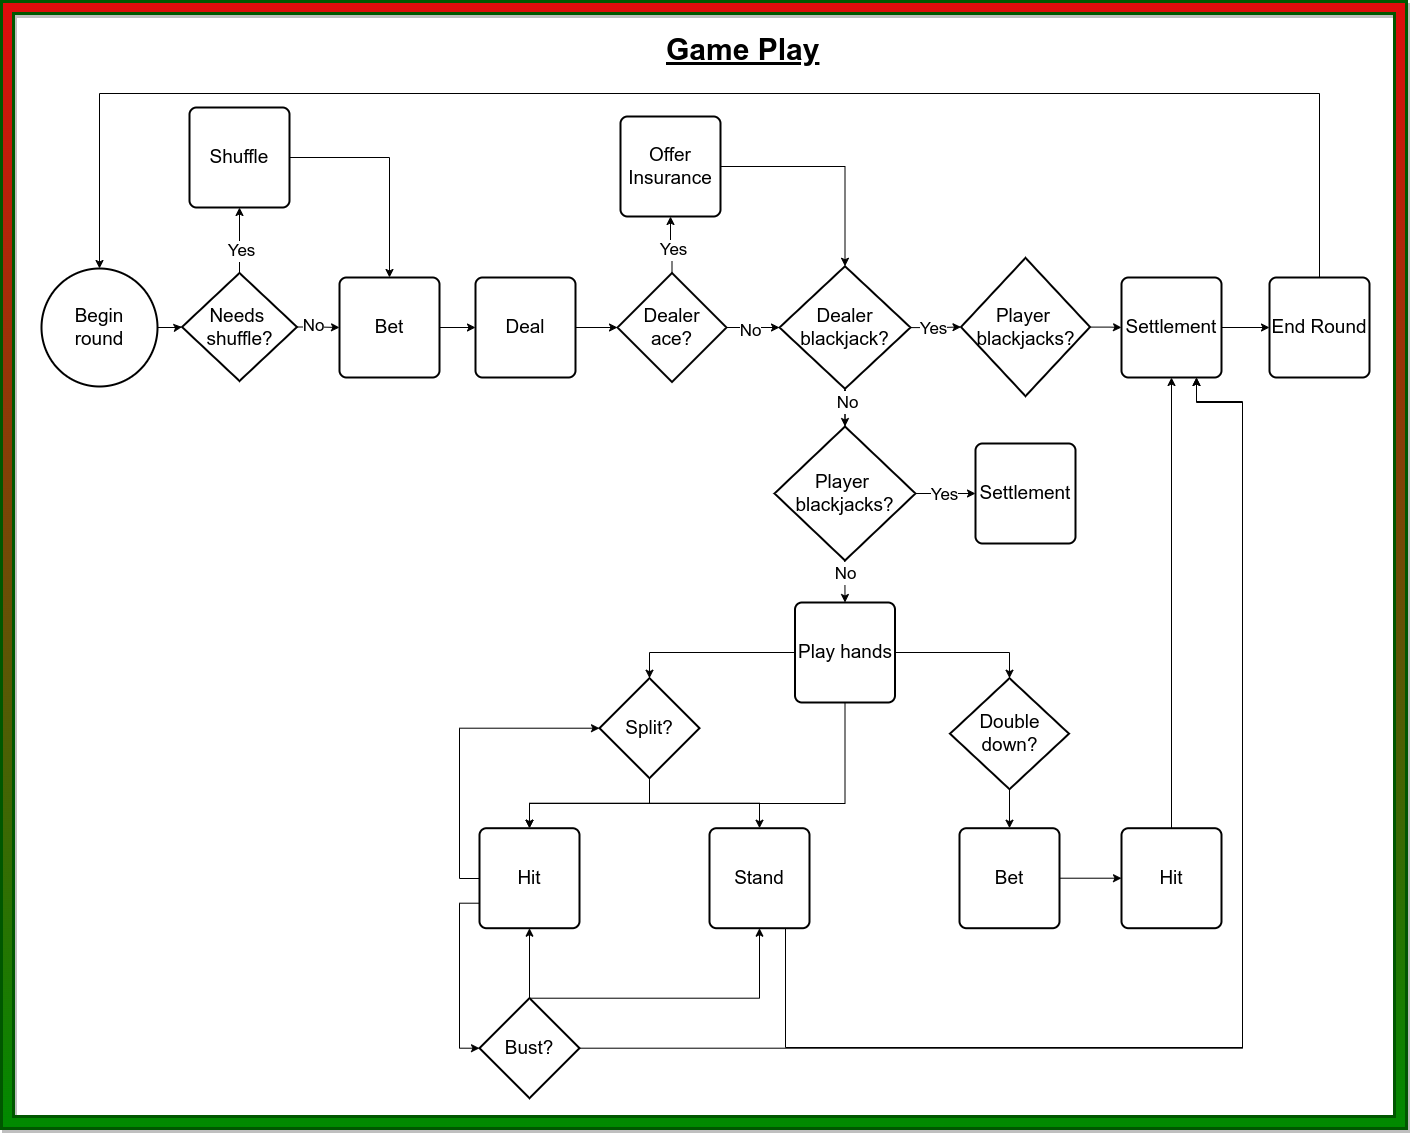

The diagram above was exported from draw.io. Its source (the exported page's mxGraphModel, read from the mxfile embedded in the PNG):
<mxGraphModel dx="2054" dy="559" grid="0" gridSize="10" guides="1" tooltips="1" connect="1" arrows="1" fold="1" page="1" pageScale="1" pageWidth="1100" pageHeight="850" math="0" shadow="0">
  <root>
    <mxCell id="0" />
    <mxCell id="1" parent="0" />
    <mxCell id="mnqCh5I1wV1BQpvBl60v-2" value="Begin &lt;br&gt;round" style="strokeWidth=2;html=1;shape=mxgraph.flowchart.start_2;whiteSpace=wrap;fontSize=19;" parent="1" vertex="1">
      <mxGeometry x="-1046" y="323" width="116" height="118" as="geometry" />
    </mxCell>
    <mxCell id="mnqCh5I1wV1BQpvBl60v-8" style="edgeStyle=orthogonalEdgeStyle;rounded=0;orthogonalLoop=1;jettySize=auto;html=1;entryX=0;entryY=0.5;entryDx=0;entryDy=0;fontSize=19;" parent="1" source="mnqCh5I1wV1BQpvBl60v-3" target="mnqCh5I1wV1BQpvBl60v-7" edge="1">
      <mxGeometry relative="1" as="geometry" />
    </mxCell>
    <mxCell id="mnqCh5I1wV1BQpvBl60v-14" value="No" style="edgeLabel;html=1;align=center;verticalAlign=middle;resizable=0;points=[];fontSize=17;" parent="mnqCh5I1wV1BQpvBl60v-8" vertex="1" connectable="0">
      <mxGeometry x="-0.2667" y="1" relative="1" as="geometry">
        <mxPoint as="offset" />
      </mxGeometry>
    </mxCell>
    <mxCell id="mnqCh5I1wV1BQpvBl60v-9" style="edgeStyle=orthogonalEdgeStyle;rounded=0;orthogonalLoop=1;jettySize=auto;html=1;entryX=0.5;entryY=1;entryDx=0;entryDy=0;fontSize=19;" parent="1" source="mnqCh5I1wV1BQpvBl60v-3" target="mnqCh5I1wV1BQpvBl60v-6" edge="1">
      <mxGeometry relative="1" as="geometry" />
    </mxCell>
    <mxCell id="mnqCh5I1wV1BQpvBl60v-13" value="Yes" style="edgeLabel;html=1;align=center;verticalAlign=middle;resizable=0;points=[];fontSize=17;" parent="mnqCh5I1wV1BQpvBl60v-9" vertex="1" connectable="0">
      <mxGeometry x="-0.3381" y="-1" relative="1" as="geometry">
        <mxPoint as="offset" />
      </mxGeometry>
    </mxCell>
    <mxCell id="mnqCh5I1wV1BQpvBl60v-3" value="Needs&amp;nbsp;&lt;br style=&quot;font-size: 19px;&quot;&gt;shuffle?" style="strokeWidth=2;html=1;shape=mxgraph.flowchart.decision;whiteSpace=wrap;fontSize=19;" parent="1" vertex="1">
      <mxGeometry x="-905.5" y="327.5" width="115" height="108" as="geometry" />
    </mxCell>
    <mxCell id="mnqCh5I1wV1BQpvBl60v-5" style="edgeStyle=orthogonalEdgeStyle;rounded=0;orthogonalLoop=1;jettySize=auto;html=1;entryX=0;entryY=0.5;entryDx=0;entryDy=0;entryPerimeter=0;fontSize=19;" parent="1" source="mnqCh5I1wV1BQpvBl60v-2" target="mnqCh5I1wV1BQpvBl60v-3" edge="1">
      <mxGeometry relative="1" as="geometry" />
    </mxCell>
    <mxCell id="mnqCh5I1wV1BQpvBl60v-10" style="edgeStyle=orthogonalEdgeStyle;rounded=0;orthogonalLoop=1;jettySize=auto;html=1;fontSize=19;" parent="1" source="mnqCh5I1wV1BQpvBl60v-6" target="mnqCh5I1wV1BQpvBl60v-7" edge="1">
      <mxGeometry relative="1" as="geometry" />
    </mxCell>
    <mxCell id="mnqCh5I1wV1BQpvBl60v-6" value="Shuffle" style="rounded=1;whiteSpace=wrap;html=1;absoluteArcSize=1;arcSize=14;strokeWidth=2;fontSize=19;" parent="1" vertex="1">
      <mxGeometry x="-898" y="162" width="100" height="100" as="geometry" />
    </mxCell>
    <mxCell id="mnqCh5I1wV1BQpvBl60v-12" style="edgeStyle=orthogonalEdgeStyle;rounded=0;orthogonalLoop=1;jettySize=auto;html=1;entryX=0;entryY=0.5;entryDx=0;entryDy=0;fontSize=19;" parent="1" source="mnqCh5I1wV1BQpvBl60v-7" target="mnqCh5I1wV1BQpvBl60v-11" edge="1">
      <mxGeometry relative="1" as="geometry" />
    </mxCell>
    <mxCell id="mnqCh5I1wV1BQpvBl60v-7" value="Bet" style="rounded=1;whiteSpace=wrap;html=1;absoluteArcSize=1;arcSize=14;strokeWidth=2;fontSize=19;" parent="1" vertex="1">
      <mxGeometry x="-748" y="332" width="100" height="100" as="geometry" />
    </mxCell>
    <mxCell id="mnqCh5I1wV1BQpvBl60v-11" value="Deal" style="rounded=1;whiteSpace=wrap;html=1;absoluteArcSize=1;arcSize=14;strokeWidth=2;fontSize=19;" parent="1" vertex="1">
      <mxGeometry x="-612" y="332" width="100" height="100" as="geometry" />
    </mxCell>
    <mxCell id="mnqCh5I1wV1BQpvBl60v-18" style="edgeStyle=orthogonalEdgeStyle;rounded=0;orthogonalLoop=1;jettySize=auto;html=1;entryX=0.5;entryY=1;entryDx=0;entryDy=0;fontSize=19;" parent="1" source="mnqCh5I1wV1BQpvBl60v-15" target="mnqCh5I1wV1BQpvBl60v-17" edge="1">
      <mxGeometry relative="1" as="geometry" />
    </mxCell>
    <mxCell id="mnqCh5I1wV1BQpvBl60v-19" value="Yes" style="edgeLabel;html=1;align=center;verticalAlign=middle;resizable=0;points=[];fontSize=17;" parent="mnqCh5I1wV1BQpvBl60v-18" vertex="1" connectable="0">
      <mxGeometry x="-0.2167" y="-1" relative="1" as="geometry">
        <mxPoint as="offset" />
      </mxGeometry>
    </mxCell>
    <mxCell id="mnqCh5I1wV1BQpvBl60v-15" value="Dealer &lt;br&gt;ace?" style="strokeWidth=2;html=1;shape=mxgraph.flowchart.decision;whiteSpace=wrap;fontSize=19;" parent="1" vertex="1">
      <mxGeometry x="-470" y="327.5" width="109" height="109" as="geometry" />
    </mxCell>
    <mxCell id="mnqCh5I1wV1BQpvBl60v-16" style="edgeStyle=orthogonalEdgeStyle;rounded=0;orthogonalLoop=1;jettySize=auto;html=1;entryX=0;entryY=0.5;entryDx=0;entryDy=0;entryPerimeter=0;fontSize=19;" parent="1" source="mnqCh5I1wV1BQpvBl60v-11" target="mnqCh5I1wV1BQpvBl60v-15" edge="1">
      <mxGeometry relative="1" as="geometry" />
    </mxCell>
    <mxCell id="mnqCh5I1wV1BQpvBl60v-24" style="edgeStyle=orthogonalEdgeStyle;rounded=0;orthogonalLoop=1;jettySize=auto;html=1;fontSize=19;" parent="1" source="mnqCh5I1wV1BQpvBl60v-17" target="mnqCh5I1wV1BQpvBl60v-23" edge="1">
      <mxGeometry relative="1" as="geometry" />
    </mxCell>
    <mxCell id="mnqCh5I1wV1BQpvBl60v-17" value="Offer Insurance" style="rounded=1;whiteSpace=wrap;html=1;absoluteArcSize=1;arcSize=14;strokeWidth=2;fontSize=19;" parent="1" vertex="1">
      <mxGeometry x="-467" y="171" width="100" height="100" as="geometry" />
    </mxCell>
    <mxCell id="mnqCh5I1wV1BQpvBl60v-23" value="Dealer&lt;br style=&quot;font-size: 19px;&quot;&gt;blackjack?" style="strokeWidth=2;html=1;shape=mxgraph.flowchart.decision;whiteSpace=wrap;fontSize=19;" parent="1" vertex="1">
      <mxGeometry x="-308" y="320.75" width="131" height="122.5" as="geometry" />
    </mxCell>
    <mxCell id="mnqCh5I1wV1BQpvBl60v-25" style="edgeStyle=orthogonalEdgeStyle;rounded=0;orthogonalLoop=1;jettySize=auto;html=1;entryX=0;entryY=0.5;entryDx=0;entryDy=0;entryPerimeter=0;fontSize=19;" parent="1" source="mnqCh5I1wV1BQpvBl60v-15" target="mnqCh5I1wV1BQpvBl60v-23" edge="1">
      <mxGeometry relative="1" as="geometry" />
    </mxCell>
    <mxCell id="kO0cSEh_tFtctDSofm60-7" value="&lt;font style=&quot;font-size: 17px;&quot;&gt;No&lt;/font&gt;" style="edgeLabel;html=1;align=center;verticalAlign=middle;resizable=0;points=[];" parent="mnqCh5I1wV1BQpvBl60v-25" vertex="1" connectable="0">
      <mxGeometry x="-0.1321" y="-3" relative="1" as="geometry">
        <mxPoint as="offset" />
      </mxGeometry>
    </mxCell>
    <mxCell id="mnqCh5I1wV1BQpvBl60v-46" style="edgeStyle=orthogonalEdgeStyle;rounded=0;orthogonalLoop=1;jettySize=auto;html=1;entryX=0;entryY=0.5;entryDx=0;entryDy=0;fontSize=19;" parent="1" source="mnqCh5I1wV1BQpvBl60v-33" target="mnqCh5I1wV1BQpvBl60v-35" edge="1">
      <mxGeometry relative="1" as="geometry" />
    </mxCell>
    <mxCell id="mnqCh5I1wV1BQpvBl60v-33" value="Player&amp;nbsp;&lt;br style=&quot;font-size: 19px;&quot;&gt;blackjacks?" style="strokeWidth=2;html=1;shape=mxgraph.flowchart.decision;whiteSpace=wrap;fontSize=19;" parent="1" vertex="1">
      <mxGeometry x="-126.5" y="312.38" width="129" height="138.25" as="geometry" />
    </mxCell>
    <mxCell id="mnqCh5I1wV1BQpvBl60v-48" style="edgeStyle=orthogonalEdgeStyle;rounded=0;orthogonalLoop=1;jettySize=auto;html=1;entryX=0;entryY=0.5;entryDx=0;entryDy=0;fontSize=19;" parent="1" source="mnqCh5I1wV1BQpvBl60v-35" target="mnqCh5I1wV1BQpvBl60v-47" edge="1">
      <mxGeometry relative="1" as="geometry" />
    </mxCell>
    <mxCell id="mnqCh5I1wV1BQpvBl60v-35" value="Settlement" style="rounded=1;whiteSpace=wrap;html=1;absoluteArcSize=1;arcSize=14;strokeWidth=2;fontSize=19;" parent="1" vertex="1">
      <mxGeometry x="34" y="332" width="100" height="100" as="geometry" />
    </mxCell>
    <mxCell id="mnqCh5I1wV1BQpvBl60v-47" value="End Round" style="rounded=1;whiteSpace=wrap;html=1;absoluteArcSize=1;arcSize=14;strokeWidth=2;fontSize=19;" parent="1" vertex="1">
      <mxGeometry x="182" y="332" width="100" height="100" as="geometry" />
    </mxCell>
    <mxCell id="mnqCh5I1wV1BQpvBl60v-53" style="edgeStyle=orthogonalEdgeStyle;rounded=0;orthogonalLoop=1;jettySize=auto;html=1;entryX=0;entryY=0.5;entryDx=0;entryDy=0;fontSize=19;" parent="1" source="mnqCh5I1wV1BQpvBl60v-49" target="mnqCh5I1wV1BQpvBl60v-52" edge="1">
      <mxGeometry relative="1" as="geometry" />
    </mxCell>
    <mxCell id="mnqCh5I1wV1BQpvBl60v-54" value="Yes" style="edgeLabel;html=1;align=center;verticalAlign=middle;resizable=0;points=[];fontSize=17;" parent="mnqCh5I1wV1BQpvBl60v-53" vertex="1" connectable="0">
      <mxGeometry x="-0.08" y="-1" relative="1" as="geometry">
        <mxPoint as="offset" />
      </mxGeometry>
    </mxCell>
    <mxCell id="mnqCh5I1wV1BQpvBl60v-57" style="edgeStyle=orthogonalEdgeStyle;rounded=0;orthogonalLoop=1;jettySize=auto;html=1;fontSize=19;entryX=0.5;entryY=0;entryDx=0;entryDy=0;" parent="1" target="mnqCh5I1wV1BQpvBl60v-56" edge="1">
      <mxGeometry relative="1" as="geometry">
        <mxPoint x="-243.09" y="600" as="sourcePoint" />
        <mxPoint x="-243.09" y="651.71" as="targetPoint" />
      </mxGeometry>
    </mxCell>
    <mxCell id="mnqCh5I1wV1BQpvBl60v-58" value="&lt;font style=&quot;font-size: 17px;&quot;&gt;No&lt;/font&gt;" style="edgeLabel;html=1;align=center;verticalAlign=middle;resizable=0;points=[];fontSize=19;" parent="mnqCh5I1wV1BQpvBl60v-57" vertex="1" connectable="0">
      <mxGeometry x="0.28" y="-3" relative="1" as="geometry">
        <mxPoint x="3" y="-9" as="offset" />
      </mxGeometry>
    </mxCell>
    <mxCell id="kO0cSEh_tFtctDSofm60-10" value="" style="edgeStyle=orthogonalEdgeStyle;rounded=0;orthogonalLoop=1;jettySize=auto;html=1;" parent="1" source="mnqCh5I1wV1BQpvBl60v-49" target="mnqCh5I1wV1BQpvBl60v-23" edge="1">
      <mxGeometry relative="1" as="geometry" />
    </mxCell>
    <mxCell id="mnqCh5I1wV1BQpvBl60v-49" value="Player&amp;nbsp;&lt;br style=&quot;font-size: 19px;&quot;&gt;blackjacks?" style="strokeWidth=2;html=1;shape=mxgraph.flowchart.decision;whiteSpace=wrap;fontSize=19;direction=south;" parent="1" vertex="1">
      <mxGeometry x="-313" y="481" width="141" height="134" as="geometry" />
    </mxCell>
    <mxCell id="mnqCh5I1wV1BQpvBl60v-50" style="edgeStyle=orthogonalEdgeStyle;rounded=0;orthogonalLoop=1;jettySize=auto;html=1;entryX=0;entryY=0.5;entryDx=0;entryDy=0;entryPerimeter=0;fontSize=19;" parent="1" source="mnqCh5I1wV1BQpvBl60v-23" target="mnqCh5I1wV1BQpvBl60v-49" edge="1">
      <mxGeometry relative="1" as="geometry" />
    </mxCell>
    <mxCell id="mnqCh5I1wV1BQpvBl60v-51" value="&lt;font style=&quot;font-size: 17px;&quot;&gt;No&lt;/font&gt;" style="edgeLabel;html=1;align=center;verticalAlign=middle;resizable=0;points=[];fontSize=19;" parent="mnqCh5I1wV1BQpvBl60v-50" vertex="1" connectable="0">
      <mxGeometry y="-1" relative="1" as="geometry">
        <mxPoint x="1" y="-6" as="offset" />
      </mxGeometry>
    </mxCell>
    <mxCell id="mnqCh5I1wV1BQpvBl60v-52" value="Settlement" style="rounded=1;whiteSpace=wrap;html=1;absoluteArcSize=1;arcSize=14;strokeWidth=2;fontSize=19;" parent="1" vertex="1">
      <mxGeometry x="-112" y="498" width="100" height="100" as="geometry" />
    </mxCell>
    <mxCell id="mnqCh5I1wV1BQpvBl60v-55" style="edgeStyle=orthogonalEdgeStyle;rounded=0;orthogonalLoop=1;jettySize=auto;html=1;entryX=0.5;entryY=0;entryDx=0;entryDy=0;entryPerimeter=0;exitX=0.5;exitY=0;exitDx=0;exitDy=0;fontSize=19;" parent="1" source="mnqCh5I1wV1BQpvBl60v-47" target="mnqCh5I1wV1BQpvBl60v-2" edge="1">
      <mxGeometry relative="1" as="geometry">
        <Array as="points">
          <mxPoint x="232" y="148" />
          <mxPoint x="-988" y="148" />
        </Array>
      </mxGeometry>
    </mxCell>
    <mxCell id="zOhgjtXv0SAaf6JFZLxf-1" style="edgeStyle=orthogonalEdgeStyle;rounded=0;orthogonalLoop=1;jettySize=auto;html=1;entryX=0.5;entryY=0;entryDx=0;entryDy=0;" parent="1" source="mnqCh5I1wV1BQpvBl60v-56" target="mnqCh5I1wV1BQpvBl60v-63" edge="1">
      <mxGeometry relative="1" as="geometry">
        <Array as="points">
          <mxPoint x="-243" y="858" />
          <mxPoint x="-558" y="858" />
        </Array>
      </mxGeometry>
    </mxCell>
    <mxCell id="mnqCh5I1wV1BQpvBl60v-56" value="Play hands" style="rounded=1;whiteSpace=wrap;html=1;absoluteArcSize=1;arcSize=14;strokeWidth=2;fontSize=19;" parent="1" vertex="1">
      <mxGeometry x="-292.5" y="657" width="100" height="100" as="geometry" />
    </mxCell>
    <mxCell id="mnqCh5I1wV1BQpvBl60v-69" style="edgeStyle=orthogonalEdgeStyle;rounded=0;orthogonalLoop=1;jettySize=auto;html=1;exitX=0.5;exitY=1;exitDx=0;exitDy=0;exitPerimeter=0;fontSize=19;" parent="1" source="mnqCh5I1wV1BQpvBl60v-59" target="mnqCh5I1wV1BQpvBl60v-63" edge="1">
      <mxGeometry relative="1" as="geometry" />
    </mxCell>
    <mxCell id="mnqCh5I1wV1BQpvBl60v-70" style="edgeStyle=orthogonalEdgeStyle;rounded=0;orthogonalLoop=1;jettySize=auto;html=1;entryX=0.5;entryY=0;entryDx=0;entryDy=0;exitX=0.5;exitY=1;exitDx=0;exitDy=0;exitPerimeter=0;fontSize=19;" parent="1" source="mnqCh5I1wV1BQpvBl60v-59" target="mnqCh5I1wV1BQpvBl60v-64" edge="1">
      <mxGeometry relative="1" as="geometry" />
    </mxCell>
    <mxCell id="mnqCh5I1wV1BQpvBl60v-59" value="Split?" style="strokeWidth=2;html=1;shape=mxgraph.flowchart.decision;whiteSpace=wrap;fontSize=19;" parent="1" vertex="1">
      <mxGeometry x="-488" y="732.71" width="100" height="100" as="geometry" />
    </mxCell>
    <mxCell id="mnqCh5I1wV1BQpvBl60v-60" style="edgeStyle=orthogonalEdgeStyle;rounded=0;orthogonalLoop=1;jettySize=auto;html=1;entryX=0.5;entryY=0;entryDx=0;entryDy=0;entryPerimeter=0;fontSize=19;" parent="1" source="mnqCh5I1wV1BQpvBl60v-56" target="mnqCh5I1wV1BQpvBl60v-59" edge="1">
      <mxGeometry relative="1" as="geometry" />
    </mxCell>
    <mxCell id="mnqCh5I1wV1BQpvBl60v-66" style="edgeStyle=orthogonalEdgeStyle;rounded=0;orthogonalLoop=1;jettySize=auto;html=1;fontSize=19;" parent="1" source="mnqCh5I1wV1BQpvBl60v-61" target="mnqCh5I1wV1BQpvBl60v-65" edge="1">
      <mxGeometry relative="1" as="geometry" />
    </mxCell>
    <mxCell id="mnqCh5I1wV1BQpvBl60v-61" value="Double &lt;br&gt;down?" style="strokeWidth=2;html=1;shape=mxgraph.flowchart.decision;whiteSpace=wrap;fontSize=19;" parent="1" vertex="1">
      <mxGeometry x="-137.5" y="732.71" width="119" height="111" as="geometry" />
    </mxCell>
    <mxCell id="mnqCh5I1wV1BQpvBl60v-62" style="edgeStyle=orthogonalEdgeStyle;rounded=0;orthogonalLoop=1;jettySize=auto;html=1;entryX=0.5;entryY=0;entryDx=0;entryDy=0;entryPerimeter=0;fontSize=19;" parent="1" source="mnqCh5I1wV1BQpvBl60v-56" target="mnqCh5I1wV1BQpvBl60v-61" edge="1">
      <mxGeometry relative="1" as="geometry" />
    </mxCell>
    <mxCell id="mnqCh5I1wV1BQpvBl60v-63" value="Hit" style="rounded=1;whiteSpace=wrap;html=1;absoluteArcSize=1;arcSize=14;strokeWidth=2;fontSize=19;" parent="1" vertex="1">
      <mxGeometry x="-608" y="882.71" width="100" height="100" as="geometry" />
    </mxCell>
    <mxCell id="zOhgjtXv0SAaf6JFZLxf-2" style="edgeStyle=orthogonalEdgeStyle;rounded=0;orthogonalLoop=1;jettySize=auto;html=1;entryX=0.75;entryY=1;entryDx=0;entryDy=0;" parent="1" source="mnqCh5I1wV1BQpvBl60v-64" target="mnqCh5I1wV1BQpvBl60v-35" edge="1">
      <mxGeometry relative="1" as="geometry">
        <Array as="points">
          <mxPoint x="-302" y="1102" />
          <mxPoint x="155" y="1102" />
          <mxPoint x="155" y="456" />
          <mxPoint x="109" y="456" />
        </Array>
      </mxGeometry>
    </mxCell>
    <mxCell id="mnqCh5I1wV1BQpvBl60v-64" value="Stand" style="rounded=1;whiteSpace=wrap;html=1;absoluteArcSize=1;arcSize=14;strokeWidth=2;fontSize=19;" parent="1" vertex="1">
      <mxGeometry x="-378" y="882.71" width="100" height="100" as="geometry" />
    </mxCell>
    <mxCell id="mnqCh5I1wV1BQpvBl60v-68" style="edgeStyle=orthogonalEdgeStyle;rounded=0;orthogonalLoop=1;jettySize=auto;html=1;entryX=0;entryY=0.5;entryDx=0;entryDy=0;fontSize=19;" parent="1" source="mnqCh5I1wV1BQpvBl60v-65" target="mnqCh5I1wV1BQpvBl60v-67" edge="1">
      <mxGeometry relative="1" as="geometry" />
    </mxCell>
    <mxCell id="mnqCh5I1wV1BQpvBl60v-65" value="Bet" style="rounded=1;whiteSpace=wrap;html=1;absoluteArcSize=1;arcSize=14;strokeWidth=2;fontSize=19;" parent="1" vertex="1">
      <mxGeometry x="-128" y="882.71" width="100" height="100" as="geometry" />
    </mxCell>
    <mxCell id="mnqCh5I1wV1BQpvBl60v-80" style="edgeStyle=orthogonalEdgeStyle;rounded=0;orthogonalLoop=1;jettySize=auto;html=1;fontSize=19;" parent="1" source="mnqCh5I1wV1BQpvBl60v-67" target="mnqCh5I1wV1BQpvBl60v-35" edge="1">
      <mxGeometry relative="1" as="geometry" />
    </mxCell>
    <mxCell id="mnqCh5I1wV1BQpvBl60v-67" value="Hit" style="rounded=1;whiteSpace=wrap;html=1;absoluteArcSize=1;arcSize=14;strokeWidth=2;fontSize=19;" parent="1" vertex="1">
      <mxGeometry x="34" y="882.71" width="100" height="100" as="geometry" />
    </mxCell>
    <mxCell id="mnqCh5I1wV1BQpvBl60v-77" style="edgeStyle=orthogonalEdgeStyle;rounded=0;orthogonalLoop=1;jettySize=auto;html=1;entryX=0.5;entryY=1;entryDx=0;entryDy=0;fontSize=19;" parent="1" source="mnqCh5I1wV1BQpvBl60v-71" target="mnqCh5I1wV1BQpvBl60v-63" edge="1">
      <mxGeometry relative="1" as="geometry" />
    </mxCell>
    <mxCell id="mnqCh5I1wV1BQpvBl60v-78" style="edgeStyle=orthogonalEdgeStyle;rounded=0;orthogonalLoop=1;jettySize=auto;html=1;entryX=0.5;entryY=1;entryDx=0;entryDy=0;exitX=0.5;exitY=0;exitDx=0;exitDy=0;exitPerimeter=0;fontSize=19;" parent="1" source="mnqCh5I1wV1BQpvBl60v-71" target="mnqCh5I1wV1BQpvBl60v-64" edge="1">
      <mxGeometry relative="1" as="geometry">
        <Array as="points">
          <mxPoint x="-328" y="1052.71" />
        </Array>
      </mxGeometry>
    </mxCell>
    <mxCell id="kO0cSEh_tFtctDSofm60-9" style="edgeStyle=orthogonalEdgeStyle;rounded=0;orthogonalLoop=1;jettySize=auto;html=1;entryX=0.75;entryY=1;entryDx=0;entryDy=0;" parent="1" source="mnqCh5I1wV1BQpvBl60v-71" target="mnqCh5I1wV1BQpvBl60v-35" edge="1">
      <mxGeometry relative="1" as="geometry">
        <Array as="points">
          <mxPoint x="155" y="1103" />
          <mxPoint x="155" y="457" />
          <mxPoint x="109" y="457" />
        </Array>
      </mxGeometry>
    </mxCell>
    <mxCell id="mnqCh5I1wV1BQpvBl60v-71" value="Bust?" style="strokeWidth=2;html=1;shape=mxgraph.flowchart.decision;whiteSpace=wrap;fontSize=19;" parent="1" vertex="1">
      <mxGeometry x="-608" y="1052.71" width="100" height="100" as="geometry" />
    </mxCell>
    <mxCell id="mnqCh5I1wV1BQpvBl60v-74" style="edgeStyle=orthogonalEdgeStyle;rounded=0;orthogonalLoop=1;jettySize=auto;html=1;entryX=0;entryY=0.5;entryDx=0;entryDy=0;entryPerimeter=0;exitX=0;exitY=0.75;exitDx=0;exitDy=0;fontSize=19;" parent="1" source="mnqCh5I1wV1BQpvBl60v-63" target="mnqCh5I1wV1BQpvBl60v-71" edge="1">
      <mxGeometry relative="1" as="geometry" />
    </mxCell>
    <mxCell id="mnqCh5I1wV1BQpvBl60v-82" style="edgeStyle=orthogonalEdgeStyle;rounded=0;orthogonalLoop=1;jettySize=auto;html=1;entryX=0;entryY=0.5;entryDx=0;entryDy=0;entryPerimeter=0;fontSize=19;exitX=0;exitY=0.25;exitDx=0;exitDy=0;" parent="1" source="mnqCh5I1wV1BQpvBl60v-63" target="mnqCh5I1wV1BQpvBl60v-59" edge="1">
      <mxGeometry relative="1" as="geometry">
        <Array as="points">
          <mxPoint x="-608" y="933" />
          <mxPoint x="-628" y="933" />
          <mxPoint x="-628" y="783" />
        </Array>
      </mxGeometry>
    </mxCell>
    <mxCell id="08oNX0joduCUAMxJD7Im-1" value="&lt;p class=&quot;western&quot; align=&quot;center&quot; style=&quot;line-height: 100%; margin-bottom: 0in&quot;&gt;&lt;span style=&quot;font-size: 30px;&quot;&gt;&lt;b&gt;&lt;u&gt;Game Play&lt;/u&gt;&lt;/b&gt;&lt;/span&gt;&lt;/p&gt;" style="text;whiteSpace=wrap;html=1;" parent="1" vertex="1">
      <mxGeometry x="-423" y="80" width="195" height="63" as="geometry" />
    </mxCell>
    <mxCell id="Hb3oOCOpHwNvGhYAFvP3-1" value="" style="verticalLabelPosition=bottom;verticalAlign=top;html=1;shape=mxgraph.basic.frame;dx=12;whiteSpace=wrap;strokeWidth=3;fillColor=#008a00;strokeColor=#005700;fontColor=#ffffff;gradientColor=#df0c0c;gradientDirection=north;perimeterSpacing=0;shadow=1;" parent="1" vertex="1">
      <mxGeometry x="-1086" y="56" width="1405" height="1127" as="geometry" />
    </mxCell>
    <mxCell id="kO0cSEh_tFtctDSofm60-4" style="edgeStyle=orthogonalEdgeStyle;rounded=0;orthogonalLoop=1;jettySize=auto;html=1;entryX=0;entryY=0.5;entryDx=0;entryDy=0;entryPerimeter=0;" parent="1" source="mnqCh5I1wV1BQpvBl60v-23" target="mnqCh5I1wV1BQpvBl60v-33" edge="1">
      <mxGeometry relative="1" as="geometry" />
    </mxCell>
    <mxCell id="kO0cSEh_tFtctDSofm60-5" value="&lt;font style=&quot;font-size: 17px;&quot;&gt;Yes&lt;/font&gt;" style="edgeLabel;html=1;align=center;verticalAlign=middle;resizable=0;points=[];" parent="kO0cSEh_tFtctDSofm60-4" vertex="1" connectable="0">
      <mxGeometry x="-0.1328" y="-1" relative="1" as="geometry">
        <mxPoint as="offset" />
      </mxGeometry>
    </mxCell>
  </root>
</mxGraphModel>